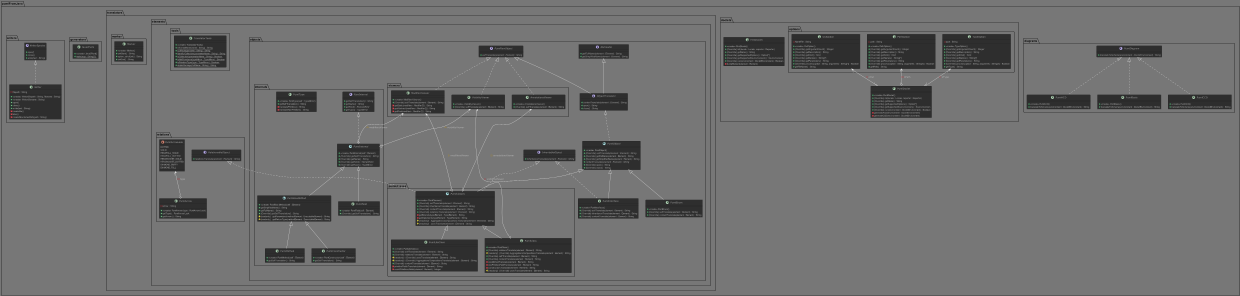

The diagram above was rendered by PlantUML. Its source (embedded in the PNG):
@startuml
!theme reddress-darkgreen

class pumlFromJava.diagrams.PumlACD implements pumlFromJava.diagrams.PumlDiagram {
+ <<create>> PumlACD()
+  translateToScheme(environment : DocletEnvironment) : String

}
class pumlFromJava.diagrams.PumlBasis implements pumlFromJava.diagrams.PumlDiagram {
+ <<create>> PumlBasis()
+  translateToScheme(environment : DocletEnvironment) : String

}
class pumlFromJava.diagrams.PumlCCD implements pumlFromJava.diagrams.PumlDiagram {
+ <<create>> PumlCCD()
+  translateToScheme(environment : DocletEnvironment) : String

}
interface pumlFromJava.diagrams.PumlDiagram {
+ {abstract}   translateToScheme(environment : DocletEnvironment) : String

}
class pumlFromJava.doclets.FirstDoclet {
+ <<create>> FirstDoclet()
+ {Override} init(locale : Locale, reporter : Reporter)
+ {Override} getName() : String
+ {Override} getSupportedOptions() : Option[*]
+ {Override} getSupportedSourceVersion() : SourceVersion
+ {Override} run(environment : DocletEnvironment) : Boolean
-  dumpElement(element : Element)

}
class pumlFromJava.doclets.PumlDoclet {
+ <<create>> PumlDoclet()
+ {Override} init(locale : Locale, reporter : Reporter)
+ {Override} getName() : String
+ {Override} getSupportedOptions() : Option[*]
+ {Override} getSupportedSourceVersion() : SourceVersion
+ {Override} run(environment : DocletEnvironment) : Boolean
-  generateACD(environment : DocletEnvironment)
-  generateCCD(environment : DocletEnvironment)

}
class pumlFromJava.doclets.options.OutOption {
-NameFile : String
+ <<create>> OutOption()
+ {Override} getArgumentCount() : Integer
+ {Override} getDescription() : String
+ {Override} getKind() : Kind
+ {Override} getNames() : String[*]
+ {Override} getParameters() : String
+ {Override} process(option : String, arguments : String[*]) : Boolean
+  getFileName() : String

}
class pumlFromJava.doclets.options.PathOption {
-path : String
+ <<create>> PathOption()
+ {Override} getArgumentCount() : Integer
+ {Override} getDescription() : String
+ {Override} getKind() : Kind
+ {Override} getNames() : String[*]
+ {Override} getParameters() : String
+ {Override} process(option : String, arguments : String[*]) : Boolean
+  getPath() : String

}
class pumlFromJava.doclets.options.TypeOption {
-type : String
+ <<create>> TypeOption()
+ {Override} getArgumentCount() : Integer
+ {Override} getDescription() : String
+ {Override} getKind() : Kind
+ {Override} getNames() : String[*]
+ {Override} getParameters() : String
+ {Override} process(option : String, arguments : String[*]) : Boolean
+  getType() : String

}
class pumlFromJava.generators.Java2Puml {
+ <<create>> Java2Puml()
+ {static}   main(args : String[*])

}
interface pumlFromJava.translators.elements.objects.InheritableObject {
+ {abstract}   inheritanceTranslate(element : Element) : String

}
interface pumlFromJava.translators.elements.objects.Nameable {
+ {abstract}   getFullName(element : Element) : String
+ {abstract}   getSimplifiedName(element : Element) : String

}
interface pumlFromJava.translators.elements.objects.ObjectTranslator extends pumlFromJava.translators.elements.objects.PumlRawObject, pumlFromJava.translators.elements.objects.Nameable {
+ {abstract}   contentTranslate(element : Element) : String
+ {abstract}   open() : String
+ {abstract}   close() : String

}
class pumlFromJava.translators.elements.objects.PumlEnum extends pumlFromJava.translators.elements.objects.PumlObject {
+ <<create>> PumlEnum()
+ {Override} selfTranslate(element : Element) : String
+ {Override} contentTranslate(element : Element) : String

}
class pumlFromJava.translators.elements.objects.PumlInterface extends pumlFromJava.translators.elements.objects.PumlObject implements pumlFromJava.translators.elements.objects.InheritableObject {
+ <<create>> PumlInterface()
+ {Override} selfTranslate(element : Element) : String
+ {Override} inheritanceTranslate(element : Element) : String
+ {Override} contentTranslate(element : Element) : String

}
abstract pumlFromJava.translators.elements.objects.PumlObject implements pumlFromJava.translators.elements.objects.ObjectTranslator {
+ <<create>> PumlObject()
+ {abstract}  {Override} selfTranslate(element : Element) : String
+ {Override} getFullName(element : Element) : String
+ {Override} getSimplifiedName(element : Element) : String
+ {abstract}   contentTranslate(element : Element) : String
+ {Override} open() : String
+ {Override} close() : String

}
interface pumlFromJava.translators.elements.objects.PumlRawObject {
+ {abstract}   selfTranslate(element : Element) : String

}
class pumlFromJava.translators.elements.objects.internals.PumlConstructor extends pumlFromJava.translators.elements.objects.internals.PumlRawMethod {
+ <<create>> PumlConstructor(self : Element)
+  getSelfTranslation() : String

}
class pumlFromJava.translators.elements.objects.internals.PumlField extends pumlFromJava.translators.elements.objects.internals.PumlInternal {
+ <<create>> PumlField(self : Element)
+ {Override} getSelfTranslation() : String

}
abstract pumlFromJava.translators.elements.objects.internals.PumlInternal implements pumlFromJava.translators.elements.objects.internals.RawInternal {
+ <<create>> PumlInternal(self : Element)
+ {abstract}  {Override} getSelfTranslation() : String
+ {Override} getName() : String
+ {Override} getKind() : ElementKind
+ {Override} getType() : TypeMirror

}
class pumlFromJava.translators.elements.objects.internals.PumlMethod extends pumlFromJava.translators.elements.objects.internals.PumlRawMethod {
+ <<create>> PumlMethod(self : Element)
+  getSelfTranslation() : String

}
abstract pumlFromJava.translators.elements.objects.internals.PumlRawMethod extends pumlFromJava.translators.elements.objects.internals.PumlInternal {
+ <<create>> PumlRawMethod(self : Element)
+  getSimplifiedName() : String
+  getFullName() : String
+ {abstract}  {Override} getSelfTranslation() : String
# {readonly}   getParameters(methodElement : ExecutableElement) : String
# {readonly}   getReturnType(methodElement : ExecutableElement) : String

}
class pumlFromJava.translators.elements.objects.internals.PumlType {
+ <<create>> PumlType(self : TypeMirror)
+  getSelfTranslation() : String
-  translatePrimitive() : String
-  translateNonPrimitive() : String

}
interface pumlFromJava.translators.elements.objects.internals.RawInternal {
+ {abstract}   getSelfTranslation() : String
+ {abstract}   getName() : String
+ {abstract}   getKind() : ElementKind
+ {abstract}   getType() : TypeMirror

}
class pumlFromJava.translators.elements.objects.pumlClasses.PumlClass extends pumlFromJava.translators.elements.objects.pumlClasses.PumlClasses {
+ <<create>> PumlClass()
+ {Override} relationsTranslate(element : Element) : String
# {readonly}  {Override} AggregationsCompositionsTranslate(element : Element) : String
+ {Override} selfTranslate(element : Element) : String
+ {Override} contentTranslate(element : Element) : String
-  oneMethodTranslate(element : Element) : String
-  onePrimitiveFieldTranslate(element : Element) : String
-  constructorsTranslate(element : Element) : String
# {readonly}  {Override} usesTranslate(element : Element) : String

}
abstract pumlFromJava.translators.elements.objects.pumlClasses.PumlClasses extends pumlFromJava.translators.elements.objects.PumlObject implements pumlFromJava.translators.elements.objects.InheritableObject, pumlFromJava.translators.elements.relations.RelationableObject {
+ <<create>> PumlClasses()
+ {abstract}  {Override} selfTranslate(element : Element) : String
+ {Override} inheritanceTranslate(element : Element) : String
+ {abstract}  {Override} contentTranslate(element : Element) : String
+ {abstract}  {Override} relationsTranslate(element : Element) : String
-  getExtends(typeElement : TypeElement) : String
-  getImplements(typeElement : TypeElement) : String
# {abstract}  {readonly}   AggregationsCompositionsTranslate(element : Element) : String
# {abstract}  {readonly}   usesTranslate(element : Element) : String

}
class pumlFromJava.translators.elements.objects.pumlClasses.PumlLiteClass extends pumlFromJava.translators.elements.objects.pumlClasses.PumlClasses {
+ <<create>> PumlLiteClass()
+ {Override} selfTranslate(element : Element) : String
+ {Override} relationsTranslate(element : Element) : String
# {readonly}  {Override} usesTranslate(element : Element) : String
# {readonly}  {Override} AggregationsCompositionsTranslate(element : Element) : String
+ {Override} contentTranslate(element : Element) : String
-  primitiveFieldsTranslate(element : Element) : String
-  countPrimitivesFields(element : Element) : Integer

}
class pumlFromJava.translators.elements.objects.viewers.AnnotationsViewer implements pumlFromJava.translators.elements.objects.PumlRawObject {
+ <<create>> AnnotationsViewer()
+ {Override} selfTranslate(element : Element) : String

}
class pumlFromJava.translators.elements.objects.viewers.ModifiersViewer implements pumlFromJava.translators.elements.objects.PumlRawObject {
+ <<create>> ModifiersViewer()
+ {Override} selfTranslate(element : Element) : String
-  getStatic(modifiers : Modifier[*]) : String
-  getAbstract(modifiers : Modifier[*]) : String
-  getFinal(modifiers : Modifier[*]) : String

}
class pumlFromJava.translators.elements.objects.viewers.VisibilityViewer implements pumlFromJava.translators.elements.objects.PumlRawObject {
+ <<create>> VisibilityViewer()
+ {Override} selfTranslate(element : Element) : String

}
class pumlFromJava.translators.elements.relations.PumlArrow {
-arrow : String
+ <<create>> PumlArrow(type : PumlArrowLook)
+  getType() : PumlArrowLook
+  getArrow() : String

}
enum pumlFromJava.translators.elements.relations.PumlArrowLook {
DOTTED
SOLID
HEADFULL_SOLID
HEADFULL_DOTTED
HEADSOCKET_SOLID
HEADSOCKET_DOTTED
DIAMOND_EMPTY
DIAMOND_FULL

}
interface pumlFromJava.translators.elements.relations.RelationableObject {
+ {abstract}   relationsTranslate(element : Element) : String

}
class pumlFromJava.translators.elements.tools.TranslatorTools {
+ <<create>> TranslatorTools()
+ {static}   reformatName(name : String) : String
+ {static}   cutPackage(name : String) : String
+ {static}   identifyCollection(parameterName : String) : String
+ {static}   isCollection(parameterName : String) : Boolean
+ {static}   isNotFromJava(typeMirror : TypeMirror) : Boolean
+ {static}   isPrimitiveType(type : TypeMirror) : Boolean
+ {static}   obtainPackage(fullName : String) : String

}
class pumlFromJava.translators.marker.Marker {
+ <<create>> Marker()
+  umlStart() : String
+  option_strictUml() : String
+  umlEnd() : String

}
class pumlFromJava.writers.Writer implements pumlFromJava.writers.WriterSpecies {
-filepath : String
+ <<create>> Writer(filepath : String, filename : String)
+ <<create>> Writer(filename : String)
+  open()
+  close()
+  write(text : String)
-  createFile()
-  links()
-  createDirectoriesPath(path : String)

}
interface pumlFromJava.writers.WriterSpecies {
+ {abstract}   open()
+ {abstract}   close()
+ {abstract}   write(text : String)

}
pumlFromJava.doclets.options.PathOption"1" <--o "1"PumlDoclet : -oPath
pumlFromJava.doclets.options.OutOption"1" <--o "1"PumlDoclet : -oOut
pumlFromJava.doclets.options.TypeOption"1" <--o "1"PumlDoclet : -oType
pumlFromJava.translators.elements.objects.viewers.VisibilityViewer"1" <--o "1"PumlInternal : #visibilityViewer
pumlFromJava.translators.elements.objects.viewers.ModifiersViewer"1" <--o "1"PumlInternal : #modifiersViewer
pumlFromJava.translators.elements.objects.viewers.VisibilityViewer"1" <--o "1"PumlClass : -visibilityViewer
pumlFromJava.translators.elements.objects.viewers.ModifiersViewer"1" <--o "1"PumlClasses : #modifiersViewer
pumlFromJava.translators.elements.objects.viewers.AnnotationsViewer"1" <--o "1"PumlClasses : #annotationsViewer
pumlFromJava.translators.elements.relations.PumlArrowLook"1" <--o "1"PumlArrow : -type

@enduml